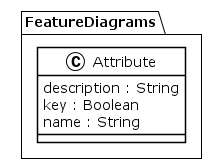

The diagram above was rendered by PlantUML. Its source (embedded in the PNG):
@startuml
!theme plain
package FeatureDiagrams {
class Attribute {
	 description : String
	 key : Boolean
	 name : String
}
}
@enduml